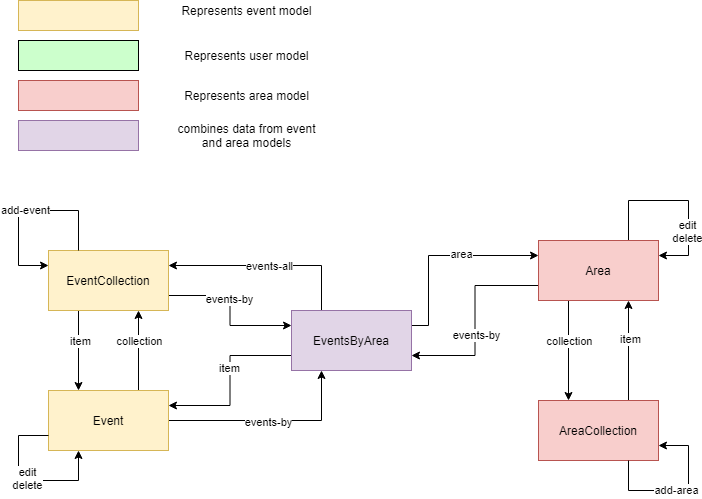

The diagram above was exported from draw.io. Its source (the exported page's mxGraphModel, read from the mxfile embedded in the PNG):
<mxGraphModel dx="1422" dy="762" grid="1" gridSize="10" guides="1" tooltips="1" connect="1" arrows="1" fold="1" page="1" pageScale="1" pageWidth="826" pageHeight="1169" background="#ffffff" math="0" shadow="0">
  <root>
    <mxCell id="0" />
    <mxCell id="1" parent="0" />
    <mxCell id="nZKhTtwI-KkZaxn2qBlj-29" style="edgeStyle=orthogonalEdgeStyle;rounded=0;orthogonalLoop=1;jettySize=auto;html=1;exitX=0.25;exitY=1;exitDx=0;exitDy=0;entryX=0.25;entryY=0;entryDx=0;entryDy=0;" parent="1" source="nZKhTtwI-KkZaxn2qBlj-9" target="nZKhTtwI-KkZaxn2qBlj-25" edge="1">
      <mxGeometry relative="1" as="geometry" />
    </mxCell>
    <mxCell id="nZKhTtwI-KkZaxn2qBlj-33" value="item" style="edgeLabel;html=1;align=center;verticalAlign=middle;resizable=0;points=[];" parent="nZKhTtwI-KkZaxn2qBlj-29" vertex="1" connectable="0">
      <mxGeometry x="-0.25" y="1" relative="1" as="geometry">
        <mxPoint as="offset" />
      </mxGeometry>
    </mxCell>
    <mxCell id="9FSe0H1G4xuaAsrv_YT--1" style="edgeStyle=orthogonalEdgeStyle;rounded=0;orthogonalLoop=1;jettySize=auto;html=1;exitX=1;exitY=0.75;exitDx=0;exitDy=0;entryX=0;entryY=0.25;entryDx=0;entryDy=0;" parent="1" source="nZKhTtwI-KkZaxn2qBlj-9" target="nZKhTtwI-KkZaxn2qBlj-13" edge="1">
      <mxGeometry relative="1" as="geometry" />
    </mxCell>
    <mxCell id="9FSe0H1G4xuaAsrv_YT--2" value="events-by" style="edgeLabel;html=1;align=center;verticalAlign=middle;resizable=0;points=[];" parent="9FSe0H1G4xuaAsrv_YT--1" vertex="1" connectable="0">
      <mxGeometry x="-0.1569" y="-1" relative="1" as="geometry">
        <mxPoint y="1" as="offset" />
      </mxGeometry>
    </mxCell>
    <mxCell id="nZKhTtwI-KkZaxn2qBlj-9" value="EventCollection" style="rounded=0;whiteSpace=wrap;html=1;fillColor=#fff2cc;strokeColor=#d6b656;" parent="1" vertex="1">
      <mxGeometry x="113" y="270" width="120" height="60" as="geometry" />
    </mxCell>
    <mxCell id="nZKhTtwI-KkZaxn2qBlj-11" style="edgeStyle=orthogonalEdgeStyle;rounded=0;orthogonalLoop=1;jettySize=auto;html=1;exitX=0.75;exitY=0;exitDx=0;exitDy=0;entryX=1;entryY=0.25;entryDx=0;entryDy=0;" parent="1" source="nZKhTtwI-KkZaxn2qBlj-10" target="nZKhTtwI-KkZaxn2qBlj-10" edge="1">
      <mxGeometry relative="1" as="geometry">
        <mxPoint x="743" y="280" as="targetPoint" />
        <Array as="points">
          <mxPoint x="693" y="220" />
          <mxPoint x="753" y="220" />
          <mxPoint x="753" y="275" />
        </Array>
      </mxGeometry>
    </mxCell>
    <mxCell id="nZKhTtwI-KkZaxn2qBlj-12" value="edit&lt;br&gt;delete" style="edgeLabel;html=1;align=center;verticalAlign=middle;resizable=0;points=[];" parent="nZKhTtwI-KkZaxn2qBlj-11" vertex="1" connectable="0">
      <mxGeometry x="0.5351" y="-2" relative="1" as="geometry">
        <mxPoint y="-12" as="offset" />
      </mxGeometry>
    </mxCell>
    <mxCell id="nZKhTtwI-KkZaxn2qBlj-21" style="edgeStyle=orthogonalEdgeStyle;rounded=0;orthogonalLoop=1;jettySize=auto;html=1;exitX=0.25;exitY=1;exitDx=0;exitDy=0;entryX=0.25;entryY=0;entryDx=0;entryDy=0;" parent="1" source="nZKhTtwI-KkZaxn2qBlj-10" target="nZKhTtwI-KkZaxn2qBlj-18" edge="1">
      <mxGeometry relative="1" as="geometry" />
    </mxCell>
    <mxCell id="nZKhTtwI-KkZaxn2qBlj-23" value="collection" style="edgeLabel;html=1;align=center;verticalAlign=middle;resizable=0;points=[];" parent="nZKhTtwI-KkZaxn2qBlj-21" vertex="1" connectable="0">
      <mxGeometry x="-0.2633" relative="1" as="geometry">
        <mxPoint y="3.33" as="offset" />
      </mxGeometry>
    </mxCell>
    <mxCell id="nZKhTtwI-KkZaxn2qBlj-38" style="edgeStyle=orthogonalEdgeStyle;rounded=0;orthogonalLoop=1;jettySize=auto;html=1;exitX=0;exitY=0.75;exitDx=0;exitDy=0;entryX=1;entryY=0.75;entryDx=0;entryDy=0;" parent="1" source="nZKhTtwI-KkZaxn2qBlj-10" target="nZKhTtwI-KkZaxn2qBlj-13" edge="1">
      <mxGeometry relative="1" as="geometry" />
    </mxCell>
    <mxCell id="nZKhTtwI-KkZaxn2qBlj-39" value="events-by" style="edgeLabel;html=1;align=center;verticalAlign=middle;resizable=0;points=[];" parent="nZKhTtwI-KkZaxn2qBlj-38" vertex="1" connectable="0">
      <mxGeometry x="0.1438" y="1" relative="1" as="geometry">
        <mxPoint as="offset" />
      </mxGeometry>
    </mxCell>
    <mxCell id="nZKhTtwI-KkZaxn2qBlj-10" value="Area" style="rounded=0;whiteSpace=wrap;html=1;fillColor=#f8cecc;strokeColor=#b85450;" parent="1" vertex="1">
      <mxGeometry x="603" y="260" width="120" height="60" as="geometry" />
    </mxCell>
    <mxCell id="nZKhTtwI-KkZaxn2qBlj-14" style="edgeStyle=orthogonalEdgeStyle;rounded=0;orthogonalLoop=1;jettySize=auto;html=1;exitX=0.25;exitY=0;exitDx=0;exitDy=0;entryX=1;entryY=0.25;entryDx=0;entryDy=0;" parent="1" source="nZKhTtwI-KkZaxn2qBlj-13" target="nZKhTtwI-KkZaxn2qBlj-9" edge="1">
      <mxGeometry relative="1" as="geometry" />
    </mxCell>
    <mxCell id="nZKhTtwI-KkZaxn2qBlj-15" value="events-all" style="edgeLabel;html=1;align=center;verticalAlign=middle;resizable=0;points=[];" parent="nZKhTtwI-KkZaxn2qBlj-14" vertex="1" connectable="0">
      <mxGeometry x="0.08" relative="1" as="geometry">
        <mxPoint x="9.6" as="offset" />
      </mxGeometry>
    </mxCell>
    <mxCell id="nZKhTtwI-KkZaxn2qBlj-34" style="edgeStyle=orthogonalEdgeStyle;rounded=0;orthogonalLoop=1;jettySize=auto;html=1;exitX=0;exitY=0.75;exitDx=0;exitDy=0;entryX=1;entryY=0.25;entryDx=0;entryDy=0;" parent="1" source="nZKhTtwI-KkZaxn2qBlj-13" target="nZKhTtwI-KkZaxn2qBlj-25" edge="1">
      <mxGeometry relative="1" as="geometry" />
    </mxCell>
    <mxCell id="nZKhTtwI-KkZaxn2qBlj-35" value="item" style="edgeLabel;html=1;align=center;verticalAlign=middle;resizable=0;points=[];" parent="nZKhTtwI-KkZaxn2qBlj-34" vertex="1" connectable="0">
      <mxGeometry x="-0.1445" y="-1" relative="1" as="geometry">
        <mxPoint as="offset" />
      </mxGeometry>
    </mxCell>
    <mxCell id="nZKhTtwI-KkZaxn2qBlj-36" style="edgeStyle=orthogonalEdgeStyle;rounded=0;orthogonalLoop=1;jettySize=auto;html=1;exitX=1;exitY=0.25;exitDx=0;exitDy=0;entryX=0;entryY=0.25;entryDx=0;entryDy=0;" parent="1" source="nZKhTtwI-KkZaxn2qBlj-13" target="nZKhTtwI-KkZaxn2qBlj-10" edge="1">
      <mxGeometry relative="1" as="geometry">
        <Array as="points">
          <mxPoint x="493" y="345" />
          <mxPoint x="493" y="275" />
        </Array>
      </mxGeometry>
    </mxCell>
    <mxCell id="nZKhTtwI-KkZaxn2qBlj-37" value="area" style="edgeLabel;html=1;align=center;verticalAlign=middle;resizable=0;points=[];" parent="nZKhTtwI-KkZaxn2qBlj-36" vertex="1" connectable="0">
      <mxGeometry x="0.2115" y="2" relative="1" as="geometry">
        <mxPoint as="offset" />
      </mxGeometry>
    </mxCell>
    <mxCell id="nZKhTtwI-KkZaxn2qBlj-13" value="EventsByArea" style="rounded=0;whiteSpace=wrap;html=1;fillColor=#e1d5e7;strokeColor=#9673a6;" parent="1" vertex="1">
      <mxGeometry x="356" y="330" width="120" height="60" as="geometry" />
    </mxCell>
    <mxCell id="nZKhTtwI-KkZaxn2qBlj-16" style="edgeStyle=orthogonalEdgeStyle;rounded=0;orthogonalLoop=1;jettySize=auto;html=1;exitX=0.25;exitY=0;exitDx=0;exitDy=0;entryX=0;entryY=0.25;entryDx=0;entryDy=0;" parent="1" source="nZKhTtwI-KkZaxn2qBlj-9" target="nZKhTtwI-KkZaxn2qBlj-9" edge="1">
      <mxGeometry relative="1" as="geometry">
        <Array as="points">
          <mxPoint x="143" y="230" />
          <mxPoint x="83" y="230" />
          <mxPoint x="83" y="285" />
        </Array>
      </mxGeometry>
    </mxCell>
    <mxCell id="nZKhTtwI-KkZaxn2qBlj-17" value="add-event" style="edgeLabel;html=1;align=center;verticalAlign=middle;resizable=0;points=[];" parent="nZKhTtwI-KkZaxn2qBlj-16" vertex="1" connectable="0">
      <mxGeometry x="0.0144" y="-1" relative="1" as="geometry">
        <mxPoint as="offset" />
      </mxGeometry>
    </mxCell>
    <mxCell id="nZKhTtwI-KkZaxn2qBlj-22" style="edgeStyle=orthogonalEdgeStyle;rounded=0;orthogonalLoop=1;jettySize=auto;html=1;exitX=0.75;exitY=0;exitDx=0;exitDy=0;entryX=0.75;entryY=1;entryDx=0;entryDy=0;" parent="1" source="nZKhTtwI-KkZaxn2qBlj-18" target="nZKhTtwI-KkZaxn2qBlj-10" edge="1">
      <mxGeometry relative="1" as="geometry" />
    </mxCell>
    <mxCell id="nZKhTtwI-KkZaxn2qBlj-24" value="item" style="edgeLabel;html=1;align=center;verticalAlign=middle;resizable=0;points=[];" parent="nZKhTtwI-KkZaxn2qBlj-22" vertex="1" connectable="0">
      <mxGeometry x="0.23" y="-1" relative="1" as="geometry">
        <mxPoint as="offset" />
      </mxGeometry>
    </mxCell>
    <mxCell id="nZKhTtwI-KkZaxn2qBlj-18" value="AreaCollection" style="rounded=0;whiteSpace=wrap;html=1;fillColor=#f8cecc;strokeColor=#b85450;" parent="1" vertex="1">
      <mxGeometry x="603" y="420" width="120" height="60" as="geometry" />
    </mxCell>
    <mxCell id="nZKhTtwI-KkZaxn2qBlj-19" style="edgeStyle=orthogonalEdgeStyle;rounded=0;orthogonalLoop=1;jettySize=auto;html=1;exitX=0.75;exitY=1;exitDx=0;exitDy=0;entryX=1;entryY=0.75;entryDx=0;entryDy=0;" parent="1" source="nZKhTtwI-KkZaxn2qBlj-18" target="nZKhTtwI-KkZaxn2qBlj-18" edge="1">
      <mxGeometry relative="1" as="geometry">
        <Array as="points">
          <mxPoint x="693" y="510" />
          <mxPoint x="753" y="510" />
          <mxPoint x="753" y="465" />
        </Array>
      </mxGeometry>
    </mxCell>
    <mxCell id="nZKhTtwI-KkZaxn2qBlj-20" value="add-area" style="edgeLabel;html=1;align=center;verticalAlign=middle;resizable=0;points=[];" parent="nZKhTtwI-KkZaxn2qBlj-19" vertex="1" connectable="0">
      <mxGeometry x="-0.0646" y="1" relative="1" as="geometry">
        <mxPoint as="offset" />
      </mxGeometry>
    </mxCell>
    <mxCell id="nZKhTtwI-KkZaxn2qBlj-31" style="edgeStyle=orthogonalEdgeStyle;rounded=0;orthogonalLoop=1;jettySize=auto;html=1;exitX=0.75;exitY=0;exitDx=0;exitDy=0;entryX=0.75;entryY=1;entryDx=0;entryDy=0;" parent="1" source="nZKhTtwI-KkZaxn2qBlj-25" target="nZKhTtwI-KkZaxn2qBlj-9" edge="1">
      <mxGeometry relative="1" as="geometry" />
    </mxCell>
    <mxCell id="nZKhTtwI-KkZaxn2qBlj-32" value="collection" style="edgeLabel;html=1;align=center;verticalAlign=middle;resizable=0;points=[];" parent="nZKhTtwI-KkZaxn2qBlj-31" vertex="1" connectable="0">
      <mxGeometry x="0.25" relative="1" as="geometry">
        <mxPoint as="offset" />
      </mxGeometry>
    </mxCell>
    <mxCell id="9FSe0H1G4xuaAsrv_YT--3" style="edgeStyle=orthogonalEdgeStyle;rounded=0;orthogonalLoop=1;jettySize=auto;html=1;exitX=1;exitY=0.5;exitDx=0;exitDy=0;entryX=0.25;entryY=1;entryDx=0;entryDy=0;" parent="1" source="nZKhTtwI-KkZaxn2qBlj-25" target="nZKhTtwI-KkZaxn2qBlj-13" edge="1">
      <mxGeometry relative="1" as="geometry" />
    </mxCell>
    <mxCell id="9FSe0H1G4xuaAsrv_YT--4" value="events-by" style="edgeLabel;html=1;align=center;verticalAlign=middle;resizable=0;points=[];" parent="9FSe0H1G4xuaAsrv_YT--3" vertex="1" connectable="0">
      <mxGeometry x="-0.0246" y="-1" relative="1" as="geometry">
        <mxPoint as="offset" />
      </mxGeometry>
    </mxCell>
    <mxCell id="nZKhTtwI-KkZaxn2qBlj-25" value="Event" style="rounded=0;whiteSpace=wrap;html=1;fillColor=#fff2cc;strokeColor=#d6b656;" parent="1" vertex="1">
      <mxGeometry x="113" y="410" width="120" height="60" as="geometry" />
    </mxCell>
    <mxCell id="nZKhTtwI-KkZaxn2qBlj-26" style="edgeStyle=orthogonalEdgeStyle;rounded=0;orthogonalLoop=1;jettySize=auto;html=1;exitX=0;exitY=0.75;exitDx=0;exitDy=0;entryX=0.25;entryY=1;entryDx=0;entryDy=0;" parent="1" source="nZKhTtwI-KkZaxn2qBlj-25" target="nZKhTtwI-KkZaxn2qBlj-25" edge="1">
      <mxGeometry relative="1" as="geometry">
        <Array as="points">
          <mxPoint x="83" y="455" />
          <mxPoint x="83" y="500" />
          <mxPoint x="143" y="500" />
        </Array>
      </mxGeometry>
    </mxCell>
    <mxCell id="nZKhTtwI-KkZaxn2qBlj-27" value="edit&lt;br&gt;delete" style="edgeLabel;html=1;align=center;verticalAlign=middle;resizable=0;points=[];" parent="nZKhTtwI-KkZaxn2qBlj-26" vertex="1" connectable="0">
      <mxGeometry y="3" relative="1" as="geometry">
        <mxPoint as="offset" />
      </mxGeometry>
    </mxCell>
    <mxCell id="nZKhTtwI-KkZaxn2qBlj-44" value="" style="rounded=0;whiteSpace=wrap;html=1;fillColor=#fff2cc;strokeColor=#d6b656;" parent="1" vertex="1">
      <mxGeometry x="83" y="20" width="120" height="30" as="geometry" />
    </mxCell>
    <mxCell id="nZKhTtwI-KkZaxn2qBlj-45" value="" style="rounded=0;whiteSpace=wrap;html=1;fillColor=#CCFFCC;" parent="1" vertex="1">
      <mxGeometry x="83" y="60" width="120" height="30" as="geometry" />
    </mxCell>
    <mxCell id="nZKhTtwI-KkZaxn2qBlj-46" value="" style="rounded=0;whiteSpace=wrap;html=1;fillColor=#e1d5e7;strokeColor=#9673a6;" parent="1" vertex="1">
      <mxGeometry x="83" y="140" width="120" height="30" as="geometry" />
    </mxCell>
    <mxCell id="nZKhTtwI-KkZaxn2qBlj-48" value="" style="rounded=0;whiteSpace=wrap;html=1;fillColor=#f8cecc;strokeColor=#b85450;" parent="1" vertex="1">
      <mxGeometry x="83" y="100" width="120" height="30" as="geometry" />
    </mxCell>
    <mxCell id="nZKhTtwI-KkZaxn2qBlj-49" value="Represents event model" style="text;html=1;strokeColor=none;fillColor=none;align=center;verticalAlign=middle;whiteSpace=wrap;rounded=0;" parent="1" vertex="1">
      <mxGeometry x="233" y="20" width="157" height="20" as="geometry" />
    </mxCell>
    <mxCell id="nZKhTtwI-KkZaxn2qBlj-50" value="Represents user model" style="text;html=1;strokeColor=none;fillColor=none;align=center;verticalAlign=middle;whiteSpace=wrap;rounded=0;" parent="1" vertex="1">
      <mxGeometry x="233" y="65" width="157" height="20" as="geometry" />
    </mxCell>
    <mxCell id="nZKhTtwI-KkZaxn2qBlj-51" value="Represents area model" style="text;html=1;strokeColor=none;fillColor=none;align=center;verticalAlign=middle;whiteSpace=wrap;rounded=0;" parent="1" vertex="1">
      <mxGeometry x="233" y="105" width="157" height="20" as="geometry" />
    </mxCell>
    <mxCell id="nZKhTtwI-KkZaxn2qBlj-52" value="combines data from event and area models" style="text;html=1;strokeColor=none;fillColor=none;align=center;verticalAlign=middle;whiteSpace=wrap;rounded=0;" parent="1" vertex="1">
      <mxGeometry x="233" y="145" width="157" height="20" as="geometry" />
    </mxCell>
  </root>
</mxGraphModel>